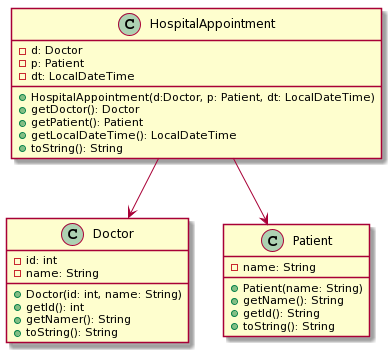

The diagram above was rendered by PlantUML. Its source (embedded in the PNG):
@startuml
class Doctor {
    - id: int
    - name: String
    +Doctor(id: int, name: String)
    +getId(): int
    +getNamer(): String
    +toString(): String
}

class Patient{
    -name: String
    +Patient(name: String)
    +getName(): String
    +getId(): String
    +toString(): String
}

class HospitalAppointment{
    -d: Doctor
    -p: Patient
    -dt: LocalDateTime
    +HospitalAppointment(d:Doctor, p: Patient, dt: LocalDateTime)
    +getDoctor(): Doctor
    +getPatient(): Patient
    +getLocalDateTime(): LocalDateTime
    +toString(): String
}

HospitalAppointment-->Doctor
HospitalAppointment-->Patient
@enduml